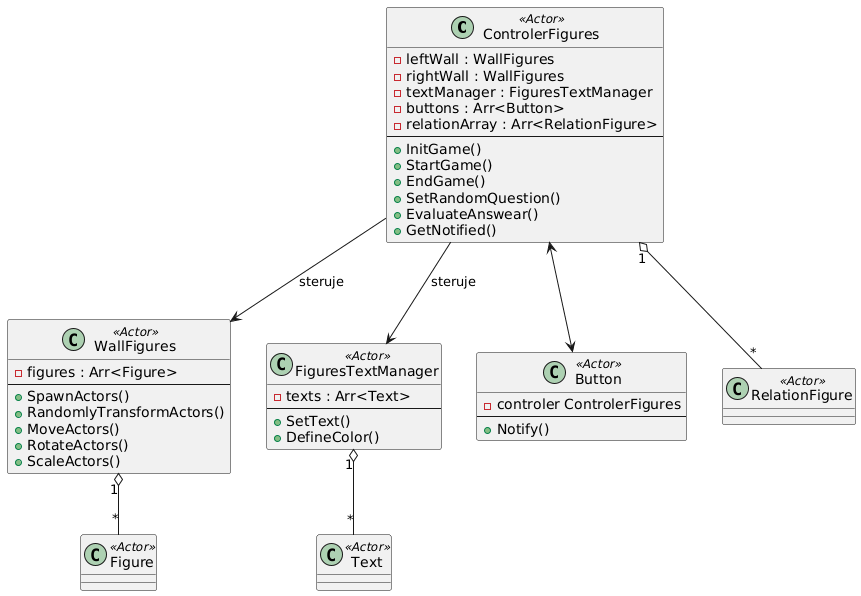

The diagram above was rendered by PlantUML. Its source (embedded in the PNG):
@startuml
class ControlerFigures <<Actor>> {
    - leftWall : WallFigures
    - rightWall : WallFigures
    - textManager : FiguresTextManager
    - buttons : Arr<Button>
    - relationArray : Arr<RelationFigure>
    --
    + InitGame()
    + StartGame()
    + EndGame()
    + SetRandomQuestion()
    + EvaluateAnswear()
    + GetNotified()
}

class WallFigures <<Actor>> {
    - figures : Arr<Figure>
    --
    + SpawnActors()
    + RandomlyTransformActors()
    + MoveActors()
    + RotateActors()
    + ScaleActors()
}

class FiguresTextManager <<Actor>> {
    - texts : Arr<Text>
    --
    + SetText()
    + DefineColor()
}

class Figure <<Actor>>
class Text <<Actor>>
class Button <<Actor>> {
    - controler ControlerFigures
    --
    + Notify()
}
class RelationFigure <<Actor>>

ControlerFigures --> WallFigures : steruje
ControlerFigures --> FiguresTextManager : steruje

WallFigures "1" o-- "*" Figure
FiguresTextManager "1" o-- "*" Text
ControlerFigures <--> Button
ControlerFigures "1" o-- "*" RelationFigure
@enduml